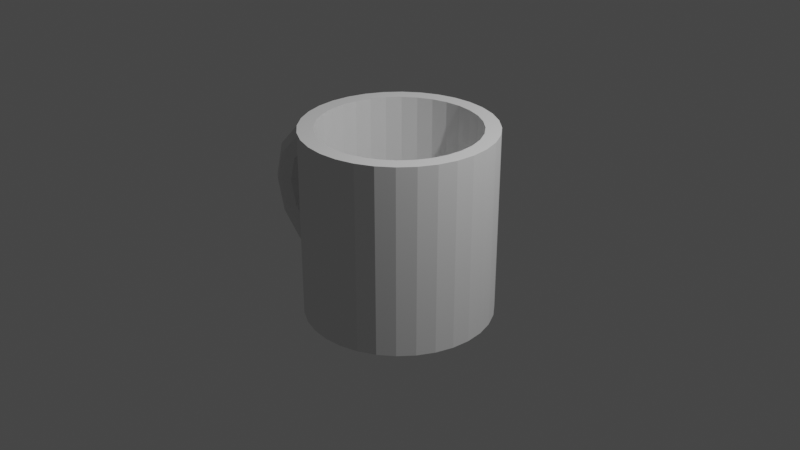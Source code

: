 # Source: mug.blend  (saved by Blender 2.93.21; exported with 4.5.12 LTS)
import bpy
from mathutils import Matrix  # noqa: F401  (used for matrix-valued properties, if any)

bpy.ops.wm.read_factory_settings(use_empty=True)
scene = bpy.context.scene
scene.name = 'Scene'

# ---- collections
col_collection = bpy.data.collections.new('Collection'); scene.collection.children.link(col_collection)

# ---- world
world_world = bpy.data.worlds.new('World'); scene.world = world_world
world_world.use_nodes = True; world_world.node_tree.nodes.clear()
_N = world_world.node_tree.nodes; _L = world_world.node_tree.links
n0 = _N.new('ShaderNodeOutputWorld'); n0.name = 'World Output'; n0.location = (300, 300)
n1 = _N.new('ShaderNodeBackground'); n1.name = 'Background'; n1.location = (10, 300)
n1.inputs[0].default_value = (0.05088, 0.05088, 0.05088, 1.0)
_L.new(n1.outputs[0], n0.inputs[0])
n0.is_active_output = True
world_world.color = (0.05088, 0.05088, 0.05088)
world_world.use_sun_shadow = False
world_world.sun_shadow_jitter_overblur = 0.0

# ---- cameras
cam_camera = bpy.data.cameras.new('Camera')
cam_camera.clip_end = 100.0
cam_camera.ortho_scale = 7.314

# ---- lights
light_light = bpy.data.lights.new('Light', 'POINT')
light_light.transmission_factor = 0.0
light_light.energy = 1000.0
light_light.shadow_soft_size = 0.1
light_light.shadow_maximum_resolution = 0.006
light_light.use_absolute_resolution = True

# ---- meshes
me_cylinder_001 = bpy.data.meshes.new('Cylinder.001')
me_cylinder_001.from_pydata([(0.0, 1.0, -1.0), (-2.045e-08, 0.8393, 1.0), (0.1951, 0.9808, -1.0), (0.1637, 0.8232, 1.0), (0.3827, 0.9239, -1.0), (0.3212, 0.7754, 1.0), (0.5556, 0.8315, -1.0), (0.4663, 0.6979, 1.0), (0.7071, 0.7071, -1.0), (0.5935, 0.5935, 1.0), (0.8315, 0.5556, -1.0), (0.6979, 0.4663, 1.0), (0.9239, 0.3827, -1.0), (0.7754, 0.3212, 1.0), (0.9808, 0.1951, -1.0), (0.8232, 0.1637, 1.0), (1.0, -4.371e-08, -1.0), (0.8393, -3.89e-08, 1.0), (0.9808, -0.1951, -1.0), (0.8232, -0.1637, 1.0), (0.9239, -0.3827, -1.0), (0.7754, -0.3212, 1.0), (0.8315, -0.5556, -1.0), (0.6979, -0.4663, 1.0), (0.7071, -0.7071, -1.0), (0.5935, -0.5935, 1.0), (0.5556, -0.8315, -1.0), (0.4663, -0.6979, 1.0), (0.3827, -0.9239, -1.0), (0.3212, -0.7754, 1.0), (0.1951, -0.9808, -1.0), (0.1637, -0.8232, 1.0), (-8.742e-08, -1.0, -1.0), (-7.78e-08, -0.8393, 1.0), (-0.1951, -0.9808, -1.0), (-0.1637, -0.8232, 1.0), (-0.3827, -0.9239, -1.0), (-0.3212, -0.7754, 1.0), (-0.5556, -0.8315, -1.0), (-0.4663, -0.6979, 1.0), (-0.7071, -0.7071, -1.0), (-0.5935, -0.5935, 1.0), (-0.8315, -0.5556, -1.0), (-0.6979, -0.4663, 1.0), (-0.9239, -0.3827, -1.0), (-0.7754, -0.3212, 1.0), (-0.9808, -0.1951, -1.0), (-0.8232, -0.1637, 1.0), (-1.0, 1.192e-08, -1.0), (-0.8393, 1.192e-08, 1.0), (-0.9808, 0.1951, -1.0), (-0.8232, 0.1637, 1.0), (-0.9239, 0.3827, -1.0), (-0.7754, 0.3212, 1.0), (-0.8315, 0.5556, -1.0), (-0.6979, 0.4663, 1.0), (-0.7071, 0.7071, -1.0), (-0.5935, 0.5935, 1.0), (-0.5556, 0.8315, -1.0), (-0.4663, 0.6979, 1.0), (-0.3827, 0.9239, -1.0), (-0.3212, 0.7754, 1.0), (-0.1951, 0.9808, -1.0), (-0.1637, 0.8232, 1.0), (-0.3646, 0.8581, -1.0), (-0.5177, 0.7015, -1.0), (-0.6485, 0.5169, -1.0), (-0.7519, 0.3115, -1.0), (0.4663, 0.6979, 1.0), (-0.8241, 0.09303, -1.0), (-0.3212, -0.7754, 1.0), (-0.8621, -0.13, -1.0), (-0.8646, -0.349, -1.0), (-0.1508, 0.8482, -1.0), (-0.293, 0.6626, -1.0), (-0.4212, 0.4504, -1.0), (-0.5303, 0.2197, -1.0), (0.3212, 0.7754, 1.0), (-0.6163, -0.02063, -1.0), (-0.4663, -0.6979, 1.0), (-0.6757, -0.2613, -1.0), (-0.7064, -0.4931, -1.0), (0.07481, 0.8031, -1.0), (-0.04656, 0.5938, -1.0), (-0.1644, 0.361, -1.0), (-0.2741, 0.1135, -1.0), (0.1637, 0.8232, 1.0), (-0.3715, -0.139, -1.0), (-0.5935, -0.5935, 1.0), (-0.4528, -0.387, -1.0), (-0.515, -0.6208, -1.0), (0.3007, 0.7259, -1.0), (0.2071, 0.5, -1.0), (0.1056, 0.2549, -1.0), (1.788e-07, 1.639e-07, -1.0), (-2.045e-08, 0.8393, 1.0), (-0.1056, -0.2549, -1.0), (-0.6979, -0.4663, 1.0), (-0.2071, -0.5, -1.0), (-0.8232, -0.1637, 1.0), (-0.3007, -0.7259, -1.0), (-0.8393, 1.192e-08, 1.0), (0.515, 0.6208, -1.0), (-0.8232, 0.1637, 1.0), (0.4528, 0.387, -1.0), (-0.7754, 0.3212, 1.0), (0.3715, 0.139, -1.0), (-0.6979, 0.4663, 1.0), (0.2741, -0.1135, -1.0), (-0.5935, 0.5935, 1.0), (-0.1637, 0.8232, 1.0), (0.1644, -0.361, -1.0), (-0.4663, 0.6979, 1.0), (0.1951, 0.9808, 1.0), (0.0, 1.0, 1.0), (0.3827, 0.9239, 1.0), (0.5556, 0.8315, 1.0), (0.7071, 0.7071, 1.0), (0.8315, 0.5556, 1.0), (0.9239, 0.3827, 1.0), (0.9808, 0.1951, 1.0), (1.0, -4.371e-08, 1.0), (0.9808, -0.1951, 1.0), (0.9239, -0.3827, 1.0), (0.8315, -0.5556, 1.0), (0.7071, -0.7071, 1.0), (0.5556, -0.8315, 1.0), (0.3827, -0.9239, 1.0), (0.1951, -0.9808, 1.0), (-8.742e-08, -1.0, 1.0), (-0.1951, -0.9808, 1.0), (-0.3827, -0.9239, 1.0), (-0.5556, -0.8315, 1.0), (-0.7071, -0.7071, 1.0), (-0.8315, -0.5556, 1.0), (-0.9239, -0.3827, 1.0), (-0.9808, -0.1951, 1.0), (-1.0, 1.192e-08, 1.0), (-0.9808, 0.1951, 1.0), (-0.9239, 0.3827, 1.0), (-0.8315, 0.5556, 1.0), (-0.7071, 0.7071, 1.0), (-0.5556, 0.8315, 1.0), (-0.3827, 0.9239, 1.0), (-0.1951, 0.9808, 1.0), (-0.4663, 0.6979, 1.0), (-0.8232, -0.1637, -0.6478), (-0.1637, 0.8232, 1.0), (-0.5935, 0.5935, 1.0), (-0.6979, -0.4663, -0.6478), (-0.6979, 0.4663, 1.0), (-0.349, 0.8646, -0.6478), (-0.7754, 0.3212, 1.0), (-2.045e-08, 0.8393, -0.6478), (-0.8232, 0.1637, 1.0), (-0.4931, 0.7064, -0.6478), (-0.8393, 1.192e-08, 1.0), (-0.6208, 0.515, -0.6478), (-0.8232, -0.1637, 1.0), (-0.7259, 0.3007, -0.6478), (-0.6979, -0.4663, 1.0), (-0.8031, 0.07481, -0.6478), (-2.045e-08, 0.8393, 1.0), (-0.8482, -0.1508, -0.6478), (-0.8581, -0.3646, -0.6478), (-0.5935, -0.5935, -0.6478), (-0.13, 0.8621, -0.6478), (0.1637, 0.8232, -0.6478), (-0.2613, 0.6757, -0.6478), (-0.5935, -0.5935, 1.0), (-0.387, 0.4528, -0.6478), (0.1637, 0.8232, 1.0), (-0.5, 0.2071, -0.6478), (-0.5938, -0.04656, -0.6478), (-0.6626, -0.293, -0.6478), (-0.7015, -0.5177, -0.6478), (-0.4663, -0.6979, -0.6478), (0.09303, 0.8241, -0.6478), (-0.4663, -0.6979, 1.0), (0.3212, 0.7754, -0.6478), (0.3212, 0.7754, 1.0), (-0.02063, 0.6163, -0.6478), (-0.139, 0.3715, -0.6478), (-0.2549, 0.1056, -0.6478), (-0.361, -0.1644, -0.6478), (-0.4504, -0.4212, -0.6478), (-0.5169, -0.6485, -0.6478), (-0.3212, -0.7754, 1.0), (-0.3212, -0.7754, -0.6478), (0.4663, 0.6979, 1.0), (0.3115, 0.7519, -0.6478), (0.4663, 0.6979, -0.6478), (0.2197, 0.5303, -0.6478), (0.1135, 0.2741, -0.6478), (1.341e-07, 1.639e-07, -0.6478), (-0.1135, -0.2741, -0.6478), (-0.1637, -0.8232, 1.0), (0.2549, -0.1056, -0.6478), (0.5935, 0.5935, 1.0), (-0.2197, -0.5303, -0.6478), (0.139, -0.3715, -0.6478), (-0.3115, -0.7519, -0.6478), (0.02063, -0.6163, -0.6478), (-0.09303, -0.8241, -0.6478), (-0.1637, -0.8232, -0.6478), (-7.78e-08, -0.8393, 1.0), (0.5169, 0.6485, -0.6478), (0.6979, 0.4663, 1.0), (0.5935, 0.5935, -0.6478), (0.4504, 0.4212, -0.6478), (0.7015, 0.5177, -0.6478), (0.6626, 0.293, -0.6478), (0.5938, 0.04656, -0.6478), (0.361, 0.1644, -0.6478), (0.1637, -0.8232, 1.0), (0.8232, 0.1637, 1.0), (0.8393, -3.89e-08, 1.0), (0.8232, -0.1637, 1.0), (0.7754, -0.3212, 1.0), (0.6979, -0.4663, 1.0), (0.5935, -0.5935, 1.0), (0.4663, -0.6979, 1.0), (0.7754, 0.3212, 1.0), (0.3212, -0.7754, 1.0), (-0.7754, -0.3212, 1.0), (-0.3212, 0.7754, 1.0), (0.04656, -0.5938, -1.0), (-0.07481, -0.8031, -1.0), (-0.1637, -0.8232, 1.0), (0.7064, 0.4931, -1.0), (0.5935, 0.5935, 1.0), (0.6757, 0.2613, -1.0), (0.6163, 0.02063, -1.0), (0.5303, -0.2197, -1.0), (0.4212, -0.4504, -1.0), (0.293, -0.6626, -1.0), (0.1508, -0.8482, -1.0), (-7.78e-08, -0.8393, 1.0), (0.8646, 0.349, -1.0), (0.6979, 0.4663, 1.0), (0.8621, 0.13, -1.0), (0.8241, -0.09303, -1.0), (0.7519, -0.3115, -1.0), (0.6485, -0.5169, -1.0), (0.5177, -0.7015, -1.0), (0.3646, -0.8581, -1.0), (0.1637, -0.8232, 1.0), (0.8232, 0.1637, 1.0), (0.8393, -3.89e-08, 1.0), (0.8232, -0.1637, 1.0), (0.7754, -0.3212, 1.0), (0.6979, -0.4663, 1.0), (0.5935, -0.5935, 1.0), (0.4663, -0.6979, 1.0), (0.7754, 0.3212, 1.0), (0.3212, -0.7754, 1.0), (-0.7754, -0.3212, 1.0), (-0.3212, 0.7754, 1.0), (-0.8393, 1.192e-08, -0.6478), (-0.8232, 0.1637, -0.6478), (-0.7754, 0.3212, -0.6478), (-0.6979, 0.4663, -0.6478), (-0.5935, 0.5935, -0.6478), (-0.1637, 0.8232, -0.6478), (-0.4663, 0.6979, -0.6478), (0.5, -0.2071, -0.6478), (0.387, -0.4528, -0.6478), (0.2613, -0.6757, -0.6478), (0.13, -0.8621, -0.6478), (-7.78e-08, -0.8393, -0.6478), (0.8581, 0.3646, -0.6478), (0.6979, 0.4663, -0.6478), (0.8482, 0.1508, -0.6478), (0.8031, -0.07481, -0.6478), (0.7259, -0.3007, -0.6478), (0.6208, -0.515, -0.6478), (0.4931, -0.7064, -0.6478), (0.349, -0.8646, -0.6478), (0.1637, -0.8232, -0.6478), (0.8232, 0.1637, -0.6478), (0.8393, -3.89e-08, -0.6478), (0.8232, -0.1637, -0.6478), (0.7754, -0.3212, -0.6478), (0.6979, -0.4663, -0.6478), (0.5935, -0.5935, -0.6478), (0.4663, -0.6979, -0.6478), (0.7754, 0.3212, -0.6478), (0.3212, -0.7754, -0.6478), (-0.7754, -0.3212, -0.6478), (-0.3212, 0.7754, -0.6478), (0.0, 1.0, -0.7865), (0.0, 1.0, 0.8049), (0.1951, 0.9808, 0.8049), (0.1951, 0.9808, -0.7865), (0.3827, 0.9239, 0.8049), (0.3827, 0.9239, -0.7865), (0.5556, 0.8315, 0.8049), (0.5556, 0.8315, -0.7865), (0.7071, 0.7071, 0.8049), (0.7071, 0.7071, -0.7865), (0.8315, 0.5556, 0.8049), (0.8315, 0.5556, -0.7865), (0.9239, 0.3827, 0.8049), (0.9239, 0.3827, -0.7865), (0.9808, 0.1951, 0.8049), (0.9808, 0.1951, -0.7865), (1.0, -4.371e-08, 0.8049), (1.0, -4.371e-08, -0.7865), (0.9808, -0.1951, 0.8049), (0.9808, -0.1951, -0.7865), (0.9239, -0.3827, 0.8049), (0.9239, -0.3827, -0.7865), (0.8315, -0.5556, 0.8049), (0.8315, -0.5556, -0.7865), (0.7071, -0.7071, 0.8049), (0.7071, -0.7071, -0.7865), (0.5556, -0.8315, 0.8049), (0.5556, -0.8315, -0.7865), (0.3827, -0.9239, 0.8049), (0.3827, -0.9239, -0.7865), (0.1951, -0.9808, 0.8049), (0.1951, -0.9808, -0.7865), (-8.742e-08, -1.0, 0.8049), (-8.742e-08, -1.0, -0.7865), (-0.1951, -0.9808, 0.8049), (-0.1951, -0.9808, -0.7865), (-0.3827, -0.9239, 0.8049), (-0.3827, -0.9239, -0.7865), (-0.5556, -0.8315, 0.8049), (-0.5556, -0.8315, -0.7865), (-0.7071, -0.7071, 0.8049), (-0.7071, -0.7071, -0.7865), (-0.8315, -0.5556, 0.8049), (-0.8315, -0.5556, -0.7865), (-0.9239, -0.3827, 0.8049), (-0.9239, -0.3827, -0.7865), (-0.9808, -0.1951, 0.8049), (-0.9808, -0.1951, -0.7865), (-1.0, 1.192e-08, 0.8049), (-1.0, 1.192e-08, -0.7865), (-0.9808, 0.1951, 0.8049), (-0.9808, 0.1951, -0.7865), (-0.9239, 0.3827, 0.8049), (-0.9239, 0.3827, -0.7865), (-0.8315, 0.5556, 0.8049), (-0.8315, 0.5556, -0.7865), (-0.7071, 0.7071, 0.8049), (-0.7071, 0.7071, -0.7865), (-0.5556, 0.8315, 0.8049), (-0.5556, 0.8315, -0.7865), (-0.3827, 0.9239, 0.8049), (-0.3827, 0.9239, -0.7865), (-0.1951, 0.9808, 0.8049), (-0.1951, 0.9808, -0.7865), (0.0, 1.0, 0.5833), (0.1951, 0.9808, 0.5833), (0.3827, 0.9239, 0.5833), (0.5556, 0.8315, 0.5833), (0.7071, 0.7071, 0.5833), (0.8315, 0.5556, 0.5833), (0.9239, 0.3827, 0.5833), (0.9808, 0.1951, 0.5833), (1.0, -4.371e-08, 0.5833), (0.9808, -0.1951, 0.5833), (0.9239, -0.3827, 0.5833), (0.8315, -0.5556, 0.5833), (0.7071, -0.7071, 0.5833), (0.5556, -0.8315, 0.5833), (0.3827, -0.9239, 0.5833), (0.1951, -0.9808, 0.5833), (-8.742e-08, -1.0, 0.5833), (-0.1951, -0.9808, 0.5833), (-0.3827, -0.9239, 0.5833), (-0.5556, -0.8315, 0.5833), (-0.7071, -0.7071, 0.5833), (-0.8315, -0.5556, 0.5833), (-0.9239, -0.3827, 0.5833), (-0.9808, -0.1951, 0.5833), (-1.0, 1.192e-08, 0.5833), (-0.9808, 0.1951, 0.5833), (-0.9239, 0.3827, 0.5833), (-0.8315, 0.5556, 0.5833), (-0.7071, 0.7071, 0.5833), (-0.5556, 0.8315, 0.5833), (-0.3827, 0.9239, 0.5833), (-0.1951, 0.9808, 0.5833), (0.1951, 0.9808, -0.5974), (0.3827, 0.9239, -0.5974), (0.5556, 0.8315, -0.5974), (0.7071, 0.7071, -0.5974), (0.8315, 0.5556, -0.5974), (0.9239, 0.3827, -0.5974), (0.9808, 0.1951, -0.5974), (1.0, -4.371e-08, -0.5974), (0.9808, -0.1951, -0.5974), (0.9239, -0.3827, -0.5974), (0.8315, -0.5556, -0.5974), (0.7071, -0.7071, -0.5974), (0.5556, -0.8315, -0.5974), (0.3827, -0.9239, -0.5974), (0.1951, -0.9808, -0.5974), (-8.742e-08, -1.0, -0.5974), (-0.1951, -0.9808, -0.5974), (-0.3827, -0.9239, -0.5974), (-0.5556, -0.8315, -0.5974), (-0.7071, -0.7071, -0.5974), (-0.8315, -0.5556, -0.5974), (-0.9239, -0.3827, -0.5974), (-0.9808, -0.1951, -0.5974), (-1.0, 1.192e-08, -0.5974), (-0.9808, 0.1951, -0.5974), (-0.9239, 0.3827, -0.5974), (-0.8315, 0.5556, -0.5974), (-0.7071, 0.7071, -0.5974), (-0.5556, 0.8315, -0.5974), (-0.3827, 0.9239, -0.5974), (-0.1951, 0.9808, -0.5974), (0.0, 1.0, -0.5974)], [], [(291, 114, 113, 292), (292, 113, 115, 294), (294, 115, 116, 296), (296, 116, 117, 298), (298, 117, 118, 300), (300, 118, 119, 302), (302, 119, 120, 304), (304, 120, 121, 306), (306, 121, 122, 308), (308, 122, 123, 310), (310, 123, 124, 312), (312, 124, 125, 314), (314, 125, 126, 316), (316, 126, 127, 318), (318, 127, 128, 320), (320, 128, 129, 322), (322, 129, 130, 324), (324, 130, 131, 326), (326, 131, 132, 328), (328, 132, 133, 330), (330, 133, 134, 332), (332, 134, 135, 334), (334, 135, 136, 336), (336, 136, 137, 338), (338, 137, 138, 340), (340, 138, 139, 342), (342, 139, 140, 344), (344, 140, 141, 346), (346, 141, 142, 348), (348, 142, 143, 350), (69, 50, 52, 67), (350, 143, 144, 352), (352, 144, 114, 291), (78, 69, 67, 76), (87, 78, 76, 85), (96, 87, 85, 94), (111, 96, 94, 108), (234, 111, 108, 233), (243, 234, 233, 242), (22, 243, 242, 20), (71, 48, 50, 69), (80, 71, 69, 78), (89, 80, 78, 87), (98, 89, 87, 96), (226, 98, 96, 111), (235, 226, 111, 234), (244, 235, 234, 243), (24, 244, 243, 22), (72, 46, 48, 71), (81, 72, 71, 80), (90, 81, 80, 89), (100, 90, 89, 98), (227, 100, 98, 226), (236, 227, 226, 235), (245, 236, 235, 244), (26, 245, 244, 24), (42, 44, 46, 72), (40, 42, 72, 81), (38, 40, 81, 90), (36, 38, 90, 100), (34, 36, 100, 227), (32, 34, 227, 236), (30, 32, 236, 245), (28, 30, 245, 26), (13, 11, 207, 222), (39, 37, 187, 178), (1, 63, 147, 162), (11, 9, 198, 207), (37, 35, 196, 187), (63, 61, 225, 147), (9, 7, 189, 198), (35, 33, 205, 196), (61, 59, 145, 225), (7, 5, 180, 189), (33, 31, 214, 205), (59, 57, 148, 145), (5, 3, 171, 180), (31, 29, 223, 214), (57, 55, 150, 148), (3, 1, 162, 171), (29, 27, 221, 223), (55, 53, 152, 150), (27, 25, 220, 221), (53, 51, 154, 152), (25, 23, 219, 220), (51, 49, 156, 154), (23, 21, 218, 219), (49, 47, 158, 156), (21, 19, 217, 218), (47, 45, 224, 158), (19, 17, 216, 217), (45, 43, 160, 224), (17, 15, 215, 216), (43, 41, 169, 160), (15, 13, 222, 215), (41, 39, 178, 169), (1, 3, 113, 114), (3, 5, 115, 113), (5, 7, 116, 115), (7, 9, 117, 116), (9, 11, 118, 117), (11, 13, 119, 118), (13, 15, 120, 119), (15, 17, 121, 120), (17, 19, 122, 121), (19, 21, 123, 122), (21, 23, 124, 123), (23, 25, 125, 124), (25, 27, 126, 125), (27, 29, 127, 126), (29, 31, 128, 127), (31, 33, 129, 128), (33, 35, 130, 129), (35, 37, 131, 130), (37, 39, 132, 131), (39, 41, 133, 132), (41, 43, 134, 133), (43, 45, 135, 134), (45, 47, 136, 135), (47, 49, 137, 136), (49, 51, 138, 137), (51, 53, 139, 138), (53, 55, 140, 139), (55, 57, 141, 140), (57, 59, 142, 141), (59, 61, 143, 142), (61, 63, 144, 143), (63, 1, 114, 144), (264, 262, 155, 151), (289, 264, 151, 263), (262, 261, 157, 155), (261, 260, 159, 157), (260, 259, 161, 159), (259, 258, 163, 161), (258, 146, 164, 163), (146, 288, 149, 164), (263, 151, 166, 153), (151, 155, 168, 166), (155, 157, 170, 168), (157, 159, 172, 170), (159, 161, 173, 172), (161, 163, 174, 173), (163, 164, 175, 174), (164, 149, 165, 175), (153, 166, 177, 167), (166, 168, 181, 177), (168, 170, 182, 181), (170, 172, 183, 182), (172, 173, 184, 183), (173, 174, 185, 184), (174, 175, 186, 185), (175, 165, 176, 186), (167, 177, 190, 179), (177, 181, 192, 190), (181, 182, 193, 192), (182, 183, 194, 193), (183, 184, 195, 194), (184, 185, 199, 195), (185, 186, 201, 199), (186, 176, 188, 201), (147, 225, 257, 110), (198, 189, 68, 230), (196, 205, 237, 228), (225, 145, 112, 257), (189, 180, 77, 68), (205, 214, 246, 237), (145, 148, 109, 112), (180, 171, 86, 77), (214, 223, 255, 246), (148, 150, 107, 109), (171, 162, 95, 86), (223, 221, 253, 255), (150, 152, 105, 107), (221, 220, 252, 253), (152, 154, 103, 105), (220, 219, 251, 252), (154, 156, 101, 103), (219, 218, 250, 251), (156, 158, 99, 101), (218, 217, 249, 250), (158, 224, 256, 99), (217, 216, 248, 249), (224, 160, 97, 256), (216, 215, 247, 248), (160, 169, 88, 97), (215, 222, 254, 247), (169, 178, 79, 88), (222, 207, 239, 254), (178, 187, 70, 79), (162, 147, 110, 95), (207, 198, 230, 239), (187, 196, 228, 70), (247, 254, 286, 279), (88, 79, 176, 165), (254, 239, 271, 286), (79, 70, 188, 176), (95, 110, 263, 153), (239, 230, 208, 271), (70, 228, 204, 188), (110, 257, 289, 263), (230, 68, 191, 208), (228, 237, 269, 204), (257, 112, 264, 289), (68, 77, 179, 191), (237, 246, 278, 269), (112, 109, 262, 264), (77, 86, 167, 179), (246, 255, 287, 278), (109, 107, 261, 262), (86, 95, 153, 167), (255, 253, 285, 287), (107, 105, 260, 261), (253, 252, 284, 285), (105, 103, 259, 260), (252, 251, 283, 284), (103, 101, 258, 259), (251, 250, 282, 283), (101, 99, 146, 258), (250, 249, 281, 282), (99, 256, 288, 146), (249, 248, 280, 281), (256, 97, 149, 288), (248, 247, 279, 280), (97, 88, 165, 149), (179, 190, 206, 191), (190, 192, 209, 206), (192, 193, 213, 209), (193, 194, 197, 213), (194, 195, 200, 197), (195, 199, 202, 200), (199, 201, 203, 202), (201, 188, 204, 203), (191, 206, 210, 208), (206, 209, 211, 210), (209, 213, 212, 211), (213, 197, 265, 212), (197, 200, 266, 265), (200, 202, 267, 266), (202, 203, 268, 267), (203, 204, 269, 268), (208, 210, 270, 271), (210, 211, 272, 270), (211, 212, 273, 272), (212, 265, 274, 273), (265, 266, 275, 274), (266, 267, 276, 275), (267, 268, 277, 276), (268, 269, 278, 277), (271, 270, 279, 286), (270, 272, 280, 279), (272, 273, 281, 280), (273, 274, 282, 281), (274, 275, 283, 282), (275, 276, 284, 283), (276, 277, 285, 284), (277, 278, 287, 285), (20, 242, 241, 18), (242, 233, 232, 241), (233, 108, 106, 232), (108, 94, 93, 106), (94, 85, 84, 93), (85, 76, 75, 84), (76, 67, 66, 75), (67, 52, 54, 66), (18, 241, 240, 16), (241, 232, 231, 240), (232, 106, 104, 231), (106, 93, 92, 104), (93, 84, 83, 92), (84, 75, 74, 83), (75, 66, 65, 74), (66, 54, 56, 65), (16, 240, 238, 14), (240, 231, 229, 238), (231, 104, 102, 229), (104, 92, 91, 102), (92, 83, 82, 91), (83, 74, 73, 82), (74, 65, 64, 73), (65, 56, 58, 64), (14, 238, 10, 12), (238, 229, 8, 10), (229, 102, 6, 8), (102, 91, 4, 6), (91, 82, 2, 4), (82, 73, 0, 2), (73, 64, 62, 0), (64, 58, 60, 62), (62, 353, 290, 0), (385, 352, 291, 354), (60, 351, 353, 62), (384, 350, 352, 385), (58, 349, 351, 60), (383, 348, 350, 384), (56, 347, 349, 58), (382, 346, 348, 383), (54, 345, 347, 56), (381, 344, 346, 382), (52, 343, 345, 54), (380, 342, 344, 381), (50, 341, 343, 52), (379, 340, 342, 380), (48, 339, 341, 50), (378, 338, 340, 379), (46, 337, 339, 48), (377, 336, 338, 378), (44, 335, 337, 46), (376, 334, 336, 377), (42, 333, 335, 44), (375, 332, 334, 376), (40, 331, 333, 42), (374, 330, 332, 375), (38, 329, 331, 40), (373, 328, 330, 374), (36, 327, 329, 38), (372, 326, 328, 373), (34, 325, 327, 36), (371, 324, 326, 372), (32, 323, 325, 34), (370, 322, 324, 371), (30, 321, 323, 32), (369, 320, 322, 370), (28, 319, 321, 30), (368, 318, 320, 369), (26, 317, 319, 28), (367, 316, 318, 368), (24, 315, 317, 26), (366, 314, 316, 367), (22, 313, 315, 24), (365, 312, 314, 366), (20, 311, 313, 22), (364, 310, 312, 365), (18, 309, 311, 20), (363, 308, 310, 364), (16, 307, 309, 18), (362, 306, 308, 363), (14, 305, 307, 16), (361, 304, 306, 362), (12, 303, 305, 14), (360, 302, 304, 361), (10, 301, 303, 12), (359, 300, 302, 360), (8, 299, 301, 10), (358, 298, 300, 359), (6, 297, 299, 8), (357, 296, 298, 358), (4, 295, 297, 6), (356, 294, 296, 357), (2, 293, 295, 4), (355, 292, 294, 356), (0, 290, 293, 2), (354, 291, 292, 355), (417, 354, 355, 386), (386, 355, 356, 387), (387, 356, 357, 388), (388, 357, 358, 389), (389, 358, 359, 390), (390, 359, 360, 391), (391, 360, 361, 392), (392, 361, 362, 393), (393, 362, 363, 394), (394, 363, 364, 395), (395, 364, 365, 396), (396, 365, 366, 397), (397, 366, 367, 398), (398, 367, 368, 399), (399, 368, 369, 400), (400, 369, 370, 401), (401, 370, 371, 402), (402, 371, 372, 403), (403, 372, 373, 404), (404, 373, 374, 405), (405, 374, 375, 406), (406, 375, 376, 407), (407, 376, 377, 408), (408, 377, 378, 409), (409, 378, 379, 410), (410, 379, 380, 411), (411, 380, 381, 412), (412, 381, 382, 413), (413, 382, 383, 414), (414, 383, 384, 415), (415, 384, 385, 416), (416, 385, 354, 417), (353, 416, 417, 290), (351, 415, 416, 353), (349, 414, 415, 351), (347, 413, 414, 349), (345, 412, 413, 347), (343, 411, 412, 345), (341, 410, 411, 343), (339, 409, 410, 341), (337, 408, 409, 339), (335, 407, 408, 337), (333, 406, 407, 335), (331, 405, 406, 333), (329, 404, 405, 331), (327, 403, 404, 329), (325, 402, 403, 327), (323, 401, 402, 325), (321, 400, 401, 323), (319, 399, 400, 321), (317, 398, 399, 319), (315, 397, 398, 317), (313, 396, 397, 315), (311, 395, 396, 313), (309, 394, 395, 311), (307, 393, 394, 309), (305, 392, 393, 307), (303, 391, 392, 305), (301, 390, 391, 303), (299, 389, 390, 301), (297, 388, 389, 299), (295, 387, 388, 297), (293, 386, 387, 295), (290, 417, 386, 293)])
_uv = me_cylinder_001.uv_layers.new(name='UVMap')
_uv.uv.foreach_set('vector', [1.0, 0.9512, 1.0, 1.0, 0.9688, 1.0, 0.9688, 0.9512, 0.9688, 0.9512, 0.9688, 1.0, 0.9375, 1.0, 0.9375, 0.9512, 0.9375, 0.9512, 0.9375, 1.0, 0.9062, 1.0, 0.9062, 0.9512, 0.9062, 0.9512, 0.9062, 1.0, 0.875, 1.0, 0.875, 0.9512, 0.875, 0.9512, 0.875, 1.0, 0.8438, 1.0, 0.8438, 0.9512, 0.8438, 0.9512, 0.8438, 1.0, 0.8125, 1.0, 0.8125, 0.9512, 0.8125, 0.9512, 0.8125, 1.0, 0.7812, 1.0, 0.7812, 0.9512, 0.7812, 0.9512, 0.7812, 1.0, 0.75, 1.0, 0.75, 0.9512, 0.75, 0.9512, 0.75, 1.0, 0.7188, 1.0, 0.7188, 0.9512, 0.7188, 0.9512, 0.7188, 1.0, 0.6875, 1.0, 0.6875, 0.9512, 0.6875, 0.9512, 0.6875, 1.0, 0.6562, 1.0, 0.6562, 0.9512, 0.6562, 0.9512, 0.6562, 1.0, 0.625, 1.0, 0.625, 0.9512, 0.625, 0.9512, 0.625, 1.0, 0.5938, 1.0, 0.5938, 0.9512, 0.5938, 0.9512, 0.5938, 1.0, 0.5625, 1.0, 0.5625, 0.9512, 0.5625, 0.9512, 0.5625, 1.0, 0.5312, 1.0, 0.5312, 0.9512, 0.5312, 0.9512, 0.5312, 1.0, 0.5, 1.0, 0.5, 0.9512, 0.5, 0.9512, 0.5, 1.0, 0.4688, 1.0, 0.4688, 0.9512, 0.4688, 0.9512, 0.4688, 1.0, 0.4375, 1.0, 0.4375, 0.9512, 0.4375, 0.9512, 0.4375, 1.0, 0.4062, 1.0, 0.4063, 0.9512, 0.4063, 0.9512, 0.4062, 1.0, 0.375, 1.0, 0.375, 0.9512, 0.375, 0.9512, 0.375, 1.0, 0.3438, 1.0, 0.3438, 0.9512, 0.3438, 0.9512, 0.3438, 1.0, 0.3125, 1.0, 0.3125, 0.9512, 0.3125, 0.9512, 0.3125, 1.0, 0.2812, 1.0, 0.2812, 0.9512, 0.2812, 0.9512, 0.2812, 1.0, 0.25, 1.0, 0.25, 0.9512, 0.25, 0.9512, 0.25, 1.0, 0.2188, 1.0, 0.2188, 0.9512, 0.2188, 0.9512, 0.2188, 1.0, 0.1875, 1.0, 0.1875, 0.9512, 0.1875, 0.9512, 0.1875, 1.0, 0.1562, 1.0, 0.1562, 0.9512, 0.1562, 0.9512, 0.1562, 1.0, 0.125, 1.0, 0.125, 0.9512, 0.125, 0.9512, 0.125, 1.0, 0.09375, 1.0, 0.09375, 0.9512, 0.09375, 0.9512, 0.09375, 1.0, 0.0625, 1.0, 0.0625, 0.9512, 0.2585, 0.5, 0.2188, 0.5, 0.1875, 0.5, 0.231, 0.5, 0.0625, 0.9512, 0.0625, 1.0, 0.03125, 1.0, 0.03125, 0.9512, 0.03125, 0.9512, 0.03125, 1.0, 0.0, 1.0, 0.0, 0.9512, 0.2865, 0.5, 0.2585, 0.5, 0.231, 0.5, 0.2589, 0.5, 0.5, 0.5, 0.4531, 0.5, 0.4732, 0.5, 0.5262, 0.5, 0.5343, 0.5, 0.5, 0.5, 0.5262, 0.5, 0.5625, 0.5, 0.5625, 0.5, 0.5343, 0.5, 0.5625, 0.5, 0.5907, 0.5, 0.5885, 0.5, 0.5625, 0.5, 0.5907, 0.5, 0.6161, 0.5, 0.6165, 0.5, 0.5885, 0.5, 0.6161, 0.5, 0.644, 0.5, 0.6562, 0.5, 0.6165, 0.5, 0.644, 0.5, 0.6875, 0.5, 0.2854, 0.5, 0.25, 0.5, 0.2188, 0.5, 0.2585, 0.5, 0.3125, 0.5, 0.2854, 0.5, 0.2585, 0.5, 0.2865, 0.5, 0.4774, 0.5, 0.4375, 0.5, 0.4531, 0.5, 0.5, 0.5, 0.5089, 0.5, 0.4774, 0.5, 0.5, 0.5, 0.5343, 0.5, 0.5365, 0.5, 0.5089, 0.5, 0.5343, 0.5, 0.5625, 0.5, 0.5625, 0.5, 0.5365, 0.5, 0.5625, 0.5, 0.5885, 0.5, 0.5896, 0.5, 0.5625, 0.5, 0.5885, 0.5, 0.6165, 0.5, 0.625, 0.5, 0.5896, 0.5, 0.6165, 0.5, 0.6562, 0.5, 0.3125, 0.5, 0.2812, 0.5, 0.25, 0.5, 0.2854, 0.5, 0.3396, 0.5, 0.3125, 0.5, 0.2854, 0.5, 0.3125, 0.5, 0.4517, 0.5, 0.4186, 0.5, 0.4375, 0.5, 0.4774, 0.5, 0.481, 0.5, 0.4517, 0.5, 0.4774, 0.5, 0.5089, 0.5, 0.5085, 0.5, 0.481, 0.5, 0.5089, 0.5, 0.5365, 0.5, 0.5354, 0.5, 0.5085, 0.5, 0.5365, 0.5, 0.5625, 0.5, 0.5625, 0.5, 0.5354, 0.5, 0.5625, 0.5, 0.5896, 0.5, 0.5938, 0.5, 0.5625, 0.5, 0.5896, 0.5, 0.625, 0.5, 0.3438, 0.5, 0.3125, 0.5, 0.2812, 0.5, 0.3125, 0.5, 0.375, 0.5, 0.3438, 0.5, 0.3125, 0.5, 0.3396, 0.5, 0.4062, 0.5, 0.375, 0.5, 0.4186, 0.5, 0.4517, 0.5, 0.4375, 0.5, 0.4062, 0.5, 0.4517, 0.5, 0.481, 0.5, 0.4688, 0.5, 0.4375, 0.5, 0.481, 0.5, 0.5085, 0.5, 0.5, 0.5, 0.4688, 0.5, 0.5085, 0.5, 0.5354, 0.5, 0.5312, 0.5, 0.5, 0.5, 0.5354, 0.5, 0.5625, 0.5, 0.5625, 0.5, 0.5312, 0.5, 0.5625, 0.5, 0.5938, 0.5, 0.6609, 1.0, 0.6788, 1.0, 0.6788, 1.0, 0.6609, 1.0, 0.46, 1.0, 0.475, 1.0, 0.475, 1.0, 0.46, 1.0, 0.1394, 1.0, 0.1601, 1.0, 0.1601, 1.0, 0.1394, 1.0, 0.6788, 1.0, 0.7356, 1.0, 0.7356, 1.0, 0.6788, 1.0, 0.475, 1.0, 0.4962, 1.0, 0.4962, 1.0, 0.475, 1.0, 0.1601, 1.0, 0.2141, 1.0, 0.2141, 1.0, 0.1601, 1.0, 0.7356, 1.0, 0.7616, 1.0, 0.7616, 1.0, 0.7356, 1.0, 0.4962, 1.0, 0.5198, 1.0, 0.5198, 1.0, 0.4962, 1.0, 0.2141, 1.0, 0.2465, 1.0, 0.2465, 1.0, 0.2141, 1.0, 0.7616, 1.0, 0.7686, 1.0, 0.7686, 1.0, 0.7616, 1.0, 0.5198, 1.0, 0.544, 1.0, 0.544, 1.0, 0.5198, 1.0, 0.2465, 1.0, 0.2035, 1.0, 0.2035, 1.0, 0.2465, 1.0, 0.7686, 1.0, 0.7562, 1.0, 0.7562, 1.0, 0.7686, 1.0, 0.544, 1.0, 0.5657, 1.0, 0.5657, 1.0, 0.544, 1.0, 0.2035, 1.0, 0.205, 1.0, 0.205, 1.0, 0.2035, 1.0, 0.7562, 1.0, 0.7049, 1.0, 0.7049, 1.0, 0.7562, 1.0, 0.5657, 1.0, 0.5921, 1.0, 0.5921, 1.0, 0.5657, 1.0, 0.205, 1.0, 0.2201, 1.0, 0.2201, 1.0, 0.205, 1.0, 0.5921, 1.0, 0.6111, 1.0, 0.6111, 1.0, 0.5921, 1.0, 0.2201, 1.0, 0.2414, 1.0, 0.2414, 1.0, 0.2201, 1.0, 0.6111, 1.0, 0.6331, 1.0, 0.6331, 1.0, 0.6111, 1.0, 0.2414, 1.0, 0.2652, 1.0, 0.2652, 1.0, 0.2414, 1.0, 0.6331, 1.0, 0.6549, 1.0, 0.6549, 1.0, 0.6331, 1.0, 0.2652, 1.0, 0.2891, 1.0, 0.2891, 1.0, 0.2652, 1.0, 0.6549, 1.0, 0.6753, 1.0, 0.6753, 1.0, 0.6549, 1.0, 0.2891, 1.0, 0.3093, 1.0, 0.3093, 1.0, 0.2891, 1.0, 0.6753, 1.0, 0.6916, 1.0, 0.6916, 1.0, 0.6753, 1.0, 0.3093, 1.0, 0.3353, 1.0, 0.3353, 1.0, 0.3093, 1.0, 0.6916, 1.0, 0.6963, 1.0, 0.6963, 1.0, 0.6916, 1.0, 0.3353, 1.0, 0.3556, 1.0, 0.3556, 1.0, 0.3353, 1.0, 0.6963, 1.0, 0.6609, 1.0, 0.6609, 1.0, 0.6963, 1.0, 0.3556, 1.0, 0.46, 1.0, 0.46, 1.0, 0.3556, 1.0, 0.7049, 1.0, 0.7562, 1.0, 0.9688, 1.0, 1.0, 1.0, 0.7562, 1.0, 0.7686, 1.0, 0.9375, 1.0, 0.9688, 1.0, 0.7686, 1.0, 0.7616, 1.0, 0.9062, 1.0, 0.9375, 1.0, 0.7616, 1.0, 0.7356, 1.0, 0.875, 1.0, 0.9062, 1.0, 0.7356, 1.0, 0.6788, 1.0, 0.8438, 1.0, 0.875, 1.0, 0.6788, 1.0, 0.6609, 1.0, 0.8125, 1.0, 0.8438, 1.0, 0.6609, 1.0, 0.6963, 1.0, 0.7812, 1.0, 0.8125, 1.0, 0.6963, 1.0, 0.6916, 1.0, 0.75, 1.0, 0.7812, 1.0, 0.6916, 1.0, 0.6753, 1.0, 0.7188, 1.0, 0.75, 1.0, 0.6753, 1.0, 0.6549, 1.0, 0.6875, 1.0, 0.7188, 1.0, 0.6549, 1.0, 0.6331, 1.0, 0.6562, 1.0, 0.6875, 1.0, 0.6331, 1.0, 0.6111, 1.0, 0.625, 1.0, 0.6562, 1.0, 0.6111, 1.0, 0.5921, 1.0, 0.5938, 1.0, 0.625, 1.0, 0.5921, 1.0, 0.5657, 1.0, 0.5625, 1.0, 0.5938, 1.0, 0.5657, 1.0, 0.544, 1.0, 0.5312, 1.0, 0.5625, 1.0, 0.544, 1.0, 0.5198, 1.0, 0.5, 1.0, 0.5312, 1.0, 0.5198, 1.0, 0.4962, 1.0, 0.4688, 1.0, 0.5, 1.0, 0.4962, 1.0, 0.475, 1.0, 0.4375, 1.0, 0.4688, 1.0, 0.475, 1.0, 0.46, 1.0, 0.4062, 1.0, 0.4375, 1.0, 0.46, 1.0, 0.3556, 1.0, 0.375, 1.0, 0.4062, 1.0, 0.3556, 1.0, 0.3353, 1.0, 0.3438, 1.0, 0.375, 1.0, 0.3353, 1.0, 0.3093, 1.0, 0.3125, 1.0, 0.3438, 1.0, 0.3093, 1.0, 0.2891, 1.0, 0.2812, 1.0, 0.3125, 1.0, 0.2891, 1.0, 0.2652, 1.0, 0.25, 1.0, 0.2812, 1.0, 0.2652, 1.0, 0.2414, 1.0, 0.2188, 1.0, 0.25, 1.0, 0.2414, 1.0, 0.2201, 1.0, 0.1875, 1.0, 0.2188, 1.0, 0.2201, 1.0, 0.205, 1.0, 0.1562, 1.0, 0.1875, 1.0, 0.205, 1.0, 0.2035, 1.0, 0.125, 1.0, 0.1562, 1.0, 0.2035, 1.0, 0.2465, 1.0, 0.09375, 1.0, 0.125, 1.0, 0.2465, 1.0, 0.2141, 1.0, 0.0625, 1.0, 0.09375, 1.0, 0.2141, 1.0, 0.1601, 1.0, 0.03125, 1.0, 0.0625, 1.0, 0.1601, 1.0, 0.1394, 1.0, 0.0, 1.0, 0.03125, 1.0, 0.2465, 1.0, 0.2035, 1.0, 0.1686, 1.0, 0.125, 1.0, 0.2141, 1.0, 0.2465, 1.0, 0.125, 1.0, 0.1601, 1.0, 0.2035, 1.0, 0.205, 1.0, 0.2017, 1.0, 0.1686, 1.0, 0.205, 1.0, 0.2201, 1.0, 0.231, 1.0, 0.2017, 1.0, 0.2201, 1.0, 0.2414, 1.0, 0.2585, 1.0, 0.231, 1.0, 0.2414, 1.0, 0.2652, 1.0, 0.2854, 1.0, 0.2585, 1.0, 0.2652, 1.0, 0.2891, 1.0, 0.3125, 1.0, 0.2854, 1.0, 0.2891, 1.0, 0.3093, 1.0, 0.3353, 1.0, 0.3125, 1.0, 0.1601, 1.0, 0.125, 1.0, 0.1275, 1.0, 0.1394, 1.0, 0.125, 1.0, 0.1686, 1.0, 0.1875, 1.0, 0.1275, 1.0, 0.1686, 1.0, 0.2017, 1.0, 0.2274, 1.0, 0.1875, 1.0, 0.2017, 1.0, 0.231, 1.0, 0.2589, 1.0, 0.2274, 1.0, 0.231, 1.0, 0.2585, 1.0, 0.2865, 1.0, 0.2589, 1.0, 0.2585, 1.0, 0.2854, 1.0, 0.3125, 1.0, 0.2865, 1.0, 0.2854, 1.0, 0.3125, 1.0, 0.3396, 1.0, 0.3125, 1.0, 0.3125, 1.0, 0.3353, 1.0, 0.3556, 1.0, 0.3396, 1.0, 0.7049, 1.0, 0.6801, 1.0, 0.7244, 1.0, 0.7562, 1.0, 0.6801, 1.0, 0.5625, 1.0, 0.6198, 1.0, 0.7244, 1.0, 0.5625, 1.0, 0.5052, 1.0, 0.5625, 1.0, 0.6198, 1.0, 0.5052, 1.0, 0.4732, 1.0, 0.5262, 1.0, 0.5625, 1.0, 0.4732, 1.0, 0.4531, 1.0, 0.5, 1.0, 0.5262, 1.0, 0.4531, 1.0, 0.4375, 1.0, 0.4774, 1.0, 0.5, 1.0, 0.4375, 1.0, 0.4186, 1.0, 0.4517, 1.0, 0.4774, 1.0, 0.4186, 1.0, 0.3556, 1.0, 0.46, 1.0, 0.4517, 1.0, 0.7562, 1.0, 0.7244, 1.0, 0.7418, 1.0, 0.7686, 1.0, 0.7244, 1.0, 0.6198, 1.0, 0.6518, 1.0, 0.7418, 1.0, 0.6198, 1.0, 0.5625, 1.0, 0.5988, 1.0, 0.6518, 1.0, 0.5625, 1.0, 0.5262, 1.0, 0.5625, 1.0, 0.5988, 1.0, 0.5262, 1.0, 0.5, 1.0, 0.5343, 1.0, 0.5625, 1.0, 0.5, 1.0, 0.4774, 1.0, 0.5089, 1.0, 0.5343, 1.0, 0.4774, 1.0, 0.4517, 1.0, 0.481, 1.0, 0.5089, 1.0, 0.4517, 1.0, 0.46, 1.0, 0.475, 1.0, 0.481, 1.0, 0.1601, 1.0, 0.2141, 1.0, 0.2141, 1.0, 0.1601, 1.0, 0.7356, 1.0, 0.7616, 1.0, 0.7616, 1.0, 0.7356, 1.0, 0.4962, 1.0, 0.5198, 1.0, 0.5198, 1.0, 0.4962, 1.0, 0.2141, 1.0, 0.2465, 1.0, 0.2465, 1.0, 0.2141, 1.0, 0.7616, 1.0, 0.7686, 1.0, 0.7686, 1.0, 0.7616, 1.0, 0.5198, 1.0, 0.544, 1.0, 0.544, 1.0, 0.5198, 1.0, 0.2465, 1.0, 0.2035, 1.0, 0.2035, 1.0, 0.2465, 1.0, 0.7686, 1.0, 0.7562, 1.0, 0.7562, 1.0, 0.7686, 1.0, 0.544, 1.0, 0.5657, 1.0, 0.5657, 1.0, 0.544, 1.0, 0.2035, 1.0, 0.205, 1.0, 0.205, 1.0, 0.2035, 1.0, 0.7562, 1.0, 0.7049, 1.0, 0.7049, 1.0, 0.7562, 1.0, 0.5657, 1.0, 0.5921, 1.0, 0.5921, 1.0, 0.5657, 1.0, 0.205, 1.0, 0.2201, 1.0, 0.2201, 1.0, 0.205, 1.0, 0.5921, 1.0, 0.6111, 1.0, 0.6111, 1.0, 0.5921, 1.0, 0.2201, 1.0, 0.2414, 1.0, 0.2414, 1.0, 0.2201, 1.0, 0.6111, 1.0, 0.6331, 1.0, 0.6331, 1.0, 0.6111, 1.0, 0.2414, 1.0, 0.2652, 1.0, 0.2652, 1.0, 0.2414, 1.0, 0.6331, 1.0, 0.6549, 1.0, 0.6549, 1.0, 0.6331, 1.0, 0.2652, 1.0, 0.2891, 1.0, 0.2891, 1.0, 0.2652, 1.0, 0.6549, 1.0, 0.6753, 1.0, 0.6753, 1.0, 0.6549, 1.0, 0.2891, 1.0, 0.3093, 1.0, 0.3093, 1.0, 0.2891, 1.0, 0.6753, 1.0, 0.6916, 1.0, 0.6916, 1.0, 0.6753, 1.0, 0.3093, 1.0, 0.3353, 1.0, 0.3353, 1.0, 0.3093, 1.0, 0.6916, 1.0, 0.6963, 1.0, 0.6963, 1.0, 0.6916, 1.0, 0.3353, 1.0, 0.3556, 1.0, 0.3556, 1.0, 0.3353, 1.0, 0.6963, 1.0, 0.6609, 1.0, 0.6609, 1.0, 0.6963, 1.0, 0.3556, 1.0, 0.46, 1.0, 0.46, 1.0, 0.3556, 1.0, 0.6609, 1.0, 0.6788, 1.0, 0.6788, 1.0, 0.6609, 1.0, 0.46, 1.0, 0.475, 1.0, 0.475, 1.0, 0.46, 1.0, 0.1394, 1.0, 0.1601, 1.0, 0.1601, 1.0, 0.1394, 1.0, 0.6788, 1.0, 0.7356, 1.0, 0.7356, 1.0, 0.6788, 1.0, 0.475, 1.0, 0.4962, 1.0, 0.4962, 1.0, 0.475, 1.0, 0.6963, 1.0, 0.6609, 1.0, 0.6609, 1.0, 0.6963, 1.0, 0.3556, 1.0, 0.46, 1.0, 0.46, 1.0, 0.3556, 1.0, 0.6609, 1.0, 0.6788, 1.0, 0.6788, 1.0, 0.6609, 1.0, 0.46, 1.0, 0.475, 1.0, 0.475, 1.0, 0.46, 1.0, 0.1394, 1.0, 0.1601, 1.0, 0.1601, 1.0, 0.1394, 1.0, 0.6788, 1.0, 0.7356, 1.0, 0.7356, 1.0, 0.6788, 1.0, 0.475, 1.0, 0.4962, 1.0, 0.4962, 1.0, 0.475, 1.0, 0.1601, 1.0, 0.2141, 1.0, 0.2141, 1.0, 0.1601, 1.0, 0.7356, 1.0, 0.7616, 1.0, 0.7616, 1.0, 0.7356, 1.0, 0.4962, 1.0, 0.5198, 1.0, 0.5198, 1.0, 0.4962, 1.0, 0.2141, 1.0, 0.2465, 1.0, 0.2465, 1.0, 0.2141, 1.0, 0.7616, 1.0, 0.7686, 1.0, 0.7686, 1.0, 0.7616, 1.0, 0.5198, 1.0, 0.544, 1.0, 0.544, 1.0, 0.5198, 1.0, 0.2465, 1.0, 0.2035, 1.0, 0.2035, 1.0, 0.2465, 1.0, 0.7686, 1.0, 0.7562, 1.0, 0.7562, 1.0, 0.7686, 1.0, 0.544, 1.0, 0.5657, 1.0, 0.5657, 1.0, 0.544, 1.0, 0.2035, 1.0, 0.205, 1.0, 0.205, 1.0, 0.2035, 1.0, 0.7562, 1.0, 0.7049, 1.0, 0.7049, 1.0, 0.7562, 1.0, 0.5657, 1.0, 0.5921, 1.0, 0.5921, 1.0, 0.5657, 1.0, 0.205, 1.0, 0.2201, 1.0, 0.2201, 1.0, 0.205, 1.0, 0.5921, 1.0, 0.6111, 1.0, 0.6111, 1.0, 0.5921, 1.0, 0.2201, 1.0, 0.2414, 1.0, 0.2414, 1.0, 0.2201, 1.0, 0.6111, 1.0, 0.6331, 1.0, 0.6331, 1.0, 0.6111, 1.0, 0.2414, 1.0, 0.2652, 1.0, 0.2652, 1.0, 0.2414, 1.0, 0.6331, 1.0, 0.6549, 1.0, 0.6549, 1.0, 0.6331, 1.0, 0.2652, 1.0, 0.2891, 1.0, 0.2891, 1.0, 0.2652, 1.0, 0.6549, 1.0, 0.6753, 1.0, 0.6753, 1.0, 0.6549, 1.0, 0.2891, 1.0, 0.3093, 1.0, 0.3093, 1.0, 0.2891, 1.0, 0.6753, 1.0, 0.6916, 1.0, 0.6916, 1.0, 0.6753, 1.0, 0.3093, 1.0, 0.3353, 1.0, 0.3353, 1.0, 0.3093, 1.0, 0.6916, 1.0, 0.6963, 1.0, 0.6963, 1.0, 0.6916, 1.0, 0.3353, 1.0, 0.3556, 1.0, 0.3556, 1.0, 0.3353, 1.0, 0.7686, 1.0, 0.7418, 1.0, 0.7472, 1.0, 0.7616, 1.0, 0.7418, 1.0, 0.6518, 1.0, 0.6719, 1.0, 0.7472, 1.0, 0.6518, 1.0, 0.5988, 1.0, 0.625, 1.0, 0.6719, 1.0, 0.5988, 1.0, 0.5625, 1.0, 0.5907, 1.0, 0.625, 1.0, 0.5625, 1.0, 0.5343, 1.0, 0.5625, 1.0, 0.5907, 1.0, 0.5343, 1.0, 0.5089, 1.0, 0.5365, 1.0, 0.5625, 1.0, 0.5089, 1.0, 0.481, 1.0, 0.5085, 1.0, 0.5365, 1.0, 0.481, 1.0, 0.475, 1.0, 0.4962, 1.0, 0.5085, 1.0, 0.7616, 1.0, 0.7472, 1.0, 0.7475, 1.0, 0.7356, 1.0, 0.7472, 1.0, 0.6719, 1.0, 0.6875, 1.0, 0.7475, 1.0, 0.6719, 1.0, 0.625, 1.0, 0.6476, 1.0, 0.6875, 1.0, 0.625, 1.0, 0.5907, 1.0, 0.6161, 1.0, 0.6476, 1.0, 0.5907, 1.0, 0.5625, 1.0, 0.5885, 1.0, 0.6161, 1.0, 0.5625, 1.0, 0.5365, 1.0, 0.5625, 1.0, 0.5885, 1.0, 0.5365, 1.0, 0.5085, 1.0, 0.5354, 1.0, 0.5625, 1.0, 0.5085, 1.0, 0.4962, 1.0, 0.5198, 1.0, 0.5354, 1.0, 0.7356, 1.0, 0.7475, 1.0, 0.75, 1.0, 0.6788, 1.0, 0.7475, 1.0, 0.6875, 1.0, 0.7064, 1.0, 0.75, 1.0, 0.6875, 1.0, 0.6476, 1.0, 0.6733, 1.0, 0.7064, 1.0, 0.6476, 1.0, 0.6161, 1.0, 0.644, 1.0, 0.6733, 1.0, 0.6161, 1.0, 0.5885, 1.0, 0.6165, 1.0, 0.644, 1.0, 0.5885, 1.0, 0.5625, 1.0, 0.5896, 1.0, 0.6165, 1.0, 0.5625, 1.0, 0.5354, 1.0, 0.5625, 1.0, 0.5896, 1.0, 0.5354, 1.0, 0.5198, 1.0, 0.544, 1.0, 0.5625, 1.0, 0.6788, 1.0, 0.75, 1.0, 0.6963, 1.0, 0.6609, 1.0, 0.75, 1.0, 0.7064, 1.0, 0.6916, 1.0, 0.6963, 1.0, 0.7064, 1.0, 0.6733, 1.0, 0.6753, 1.0, 0.6916, 1.0, 0.6733, 1.0, 0.644, 1.0, 0.6549, 1.0, 0.6753, 1.0, 0.644, 1.0, 0.6165, 1.0, 0.6331, 1.0, 0.6549, 1.0, 0.6165, 1.0, 0.5896, 1.0, 0.6111, 1.0, 0.6331, 1.0, 0.5896, 1.0, 0.5625, 1.0, 0.5921, 1.0, 0.6111, 1.0, 0.5625, 1.0, 0.544, 1.0, 0.5657, 1.0, 0.5921, 1.0, 0.6875, 0.5, 0.644, 0.5, 0.6733, 0.5, 0.7188, 0.5, 0.644, 0.5, 0.6161, 0.5, 0.6476, 0.5, 0.6733, 0.5, 0.6161, 0.5, 0.5907, 0.5, 0.625, 0.5, 0.6476, 0.5, 0.5907, 0.5, 0.5625, 0.5, 0.5988, 0.5, 0.625, 0.5, 0.5625, 0.5, 0.5262, 0.5, 0.5625, 0.5, 0.5988, 0.5, 0.5262, 0.5, 0.4732, 0.5, 0.5052, 0.5, 0.5625, 0.5, 0.2589, 0.5, 0.231, 0.5, 0.2017, 0.5, 0.2274, 0.5, 0.231, 0.5, 0.1875, 0.5, 0.1562, 0.5, 0.2017, 0.5, 0.7188, 0.5, 0.6733, 0.5, 0.7064, 0.5, 0.75, 0.5, 0.6733, 0.5, 0.6476, 0.5, 0.6875, 0.5, 0.7064, 0.5, 0.6476, 0.5, 0.625, 0.5, 0.6719, 0.5, 0.6875, 0.5, 0.625, 0.5, 0.5988, 0.5, 0.6518, 0.5, 0.6719, 0.5, 0.5988, 0.5, 0.5625, 0.5, 0.6198, 0.5, 0.6518, 0.5, 0.5625, 0.5, 0.5052, 0.5, 0.5625, 0.5, 0.6198, 0.5, 0.2274, 0.5, 0.2017, 0.5, 0.1686, 0.5, 0.1875, 0.5, 0.2017, 0.5, 0.1562, 0.5, 0.125, 0.5, 0.1686, 0.5, 0.75, 0.5, 0.7064, 0.5, 0.75, 0.5, 0.7812, 0.5, 0.7064, 0.5, 0.6875, 0.5, 0.7475, 0.5, 0.75, 0.5, 0.6875, 0.5, 0.6719, 0.5, 0.7472, 0.5, 0.7475, 0.5, 0.6719, 0.5, 0.6518, 0.5, 0.7418, 0.5, 0.7472, 0.5, 0.6518, 0.5, 0.6198, 0.5, 0.7244, 0.5, 0.7418, 0.5, 0.6198, 0.5, 0.5625, 0.5, 0.6801, 0.5, 0.7244, 0.5, 0.1875, 0.5, 0.1686, 0.5, 0.125, 0.5, 0.1275, 0.5, 0.1686, 0.5, 0.125, 0.5, 0.09375, 0.5, 0.125, 0.5, 0.7812, 0.5, 0.75, 0.5, 0.8438, 0.5, 0.8125, 0.5, 0.75, 0.5, 0.7475, 0.5, 0.875, 0.5, 0.8438, 0.5, 0.7475, 0.5, 0.7472, 0.5, 0.9062, 0.5, 0.875, 0.5, 0.7472, 0.5, 0.7418, 0.5, 0.9375, 0.5, 0.9062, 0.5, 0.7418, 0.5, 0.7244, 0.5, 0.9688, 0.5, 0.9375, 0.5, 0.7244, 0.5, 0.6801, 0.5, 1.0, 0.5, 0.9688, 0.5, 0.1275, 0.5, 0.125, 0.5, 0.03125, 0.5, 0.0, 0.5, 0.125, 0.5, 0.09375, 0.5, 0.0625, 0.5, 0.03125, 0.5, 0.03125, 0.5, 0.03125, 0.7846, 0.0, 0.7846, 0.0, 0.5, 0.03125, 0.928, 0.03125, 0.9512, 0.0, 0.9512, 0.0, 0.928, 0.0625, 0.5, 0.0625, 0.7846, 0.03125, 0.7846, 0.03125, 0.5, 0.0625, 0.928, 0.0625, 0.9512, 0.03125, 0.9512, 0.03125, 0.928, 0.09375, 0.5, 0.09375, 0.7846, 0.0625, 0.7846, 0.0625, 0.5, 0.09375, 0.928, 0.09375, 0.9512, 0.0625, 0.9512, 0.0625, 0.928, 0.125, 0.5, 0.125, 0.7846, 0.09375, 0.7846, 0.09375, 0.5, 0.125, 0.928, 0.125, 0.9512, 0.09375, 0.9512, 0.09375, 0.928, 0.1562, 0.5, 0.1562, 0.7846, 0.125, 0.7846, 0.125, 0.5, 0.1562, 0.928, 0.1562, 0.9512, 0.125, 0.9512, 0.125, 0.928, 0.1875, 0.5, 0.1875, 0.7846, 0.1562, 0.7846, 0.1562, 0.5, 0.1875, 0.928, 0.1875, 0.9512, 0.1562, 0.9512, 0.1562, 0.928, 0.2188, 0.5, 0.2188, 0.7846, 0.1875, 0.7846, 0.1875, 0.5, 0.2188, 0.928, 0.2188, 0.9512, 0.1875, 0.9512, 0.1875, 0.928, 0.25, 0.5, 0.25, 0.7846, 0.2188, 0.7846, 0.2188, 0.5, 0.25, 0.928, 0.25, 0.9512, 0.2188, 0.9512, 0.2188, 0.928, 0.2812, 0.5, 0.2812, 0.7846, 0.25, 0.7846, 0.25, 0.5, 0.2812, 0.928, 0.2812, 0.9512, 0.25, 0.9512, 0.25, 0.928, 0.3125, 0.5, 0.3125, 0.7846, 0.2812, 0.7846, 0.2812, 0.5, 0.3125, 0.928, 0.3125, 0.9512, 0.2812, 0.9512, 0.2812, 0.928, 0.3438, 0.5, 0.3438, 0.7846, 0.3125, 0.7846, 0.3125, 0.5, 0.3438, 0.928, 0.3438, 0.9512, 0.3125, 0.9512, 0.3125, 0.928, 0.375, 0.5, 0.375, 0.7846, 0.3438, 0.7846, 0.3438, 0.5, 0.375, 0.928, 0.375, 0.9512, 0.3438, 0.9512, 0.3438, 0.928, 0.4062, 0.5, 0.4063, 0.7846, 0.375, 0.7846, 0.375, 0.5, 0.4063, 0.928, 0.4063, 0.9512, 0.375, 0.9512, 0.375, 0.928, 0.4375, 0.5, 0.4375, 0.7846, 0.4063, 0.7846, 0.4062, 0.5, 0.4375, 0.928, 0.4375, 0.9512, 0.4063, 0.9512, 0.4063, 0.928, 0.4688, 0.5, 0.4688, 0.7846, 0.4375, 0.7846, 0.4375, 0.5, 0.4688, 0.928, 0.4688, 0.9512, 0.4375, 0.9512, 0.4375, 0.928, 0.5, 0.5, 0.5, 0.7846, 0.4688, 0.7846, 0.4688, 0.5, 0.5, 0.928, 0.5, 0.9512, 0.4688, 0.9512, 0.4688, 0.928, 0.5312, 0.5, 0.5312, 0.7846, 0.5, 0.7846, 0.5, 0.5, 0.5312, 0.928, 0.5312, 0.9512, 0.5, 0.9512, 0.5, 0.928, 0.5625, 0.5, 0.5625, 0.7846, 0.5312, 0.7846, 0.5312, 0.5, 0.5625, 0.928, 0.5625, 0.9512, 0.5312, 0.9512, 0.5312, 0.928, 0.5938, 0.5, 0.5938, 0.7846, 0.5625, 0.7846, 0.5625, 0.5, 0.5937, 0.928, 0.5938, 0.9512, 0.5625, 0.9512, 0.5625, 0.928, 0.625, 0.5, 0.625, 0.7846, 0.5938, 0.7846, 0.5938, 0.5, 0.625, 0.928, 0.625, 0.9512, 0.5938, 0.9512, 0.5937, 0.928, 0.6562, 0.5, 0.6562, 0.7846, 0.625, 0.7846, 0.625, 0.5, 0.6562, 0.928, 0.6562, 0.9512, 0.625, 0.9512, 0.625, 0.928, 0.6875, 0.5, 0.6875, 0.7846, 0.6562, 0.7846, 0.6562, 0.5, 0.6875, 0.928, 0.6875, 0.9512, 0.6562, 0.9512, 0.6562, 0.928, 0.7188, 0.5, 0.7188, 0.7846, 0.6875, 0.7846, 0.6875, 0.5, 0.7188, 0.928, 0.7188, 0.9512, 0.6875, 0.9512, 0.6875, 0.928, 0.75, 0.5, 0.75, 0.7846, 0.7188, 0.7846, 0.7188, 0.5, 0.75, 0.928, 0.75, 0.9512, 0.7188, 0.9512, 0.7188, 0.928, 0.7812, 0.5, 0.7812, 0.7846, 0.75, 0.7846, 0.75, 0.5, 0.7812, 0.928, 0.7812, 0.9512, 0.75, 0.9512, 0.75, 0.928, 0.8125, 0.5, 0.8125, 0.7846, 0.7812, 0.7846, 0.7812, 0.5, 0.8125, 0.928, 0.8125, 0.9512, 0.7812, 0.9512, 0.7812, 0.928, 0.8438, 0.5, 0.8437, 0.7846, 0.8125, 0.7846, 0.8125, 0.5, 0.8438, 0.928, 0.8438, 0.9512, 0.8125, 0.9512, 0.8125, 0.928, 0.875, 0.5, 0.875, 0.7846, 0.8437, 0.7846, 0.8438, 0.5, 0.875, 0.928, 0.875, 0.9512, 0.8438, 0.9512, 0.8438, 0.928, 0.9062, 0.5, 0.9062, 0.7846, 0.875, 0.7846, 0.875, 0.5, 0.9062, 0.928, 0.9062, 0.9512, 0.875, 0.9512, 0.875, 0.928, 0.9375, 0.5, 0.9375, 0.7846, 0.9062, 0.7846, 0.9062, 0.5, 0.9375, 0.928, 0.9375, 0.9512, 0.9062, 0.9512, 0.9062, 0.928, 0.9688, 0.5, 0.9688, 0.7846, 0.9375, 0.7846, 0.9375, 0.5, 0.9688, 0.928, 0.9688, 0.9512, 0.9375, 0.9512, 0.9375, 0.928, 1.0, 0.5, 1.0, 0.7846, 0.9688, 0.7846, 0.9688, 0.5, 1.0, 0.928, 1.0, 0.9512, 0.9688, 0.9512, 0.9688, 0.928, 1.0, 0.8044, 1.0, 0.928, 0.9688, 0.928, 0.9688, 0.8044, 0.9688, 0.8044, 0.9688, 0.928, 0.9375, 0.928, 0.9375, 0.8044, 0.9375, 0.8044, 0.9375, 0.928, 0.9062, 0.928, 0.9062, 0.8044, 0.9062, 0.8044, 0.9062, 0.928, 0.875, 0.928, 0.875, 0.8044, 0.875, 0.8044, 0.875, 0.928, 0.8438, 0.928, 0.8437, 0.8044, 0.8437, 0.8044, 0.8438, 0.928, 0.8125, 0.928, 0.8125, 0.8044, 0.8125, 0.8044, 0.8125, 0.928, 0.7812, 0.928, 0.7812, 0.8044, 0.7812, 0.8044, 0.7812, 0.928, 0.75, 0.928, 0.75, 0.8044, 0.75, 0.8044, 0.75, 0.928, 0.7188, 0.928, 0.7188, 0.8044, 0.7188, 0.8044, 0.7188, 0.928, 0.6875, 0.928, 0.6875, 0.8044, 0.6875, 0.8044, 0.6875, 0.928, 0.6562, 0.928, 0.6562, 0.8044, 0.6562, 0.8044, 0.6562, 0.928, 0.625, 0.928, 0.625, 0.8044, 0.625, 0.8044, 0.625, 0.928, 0.5937, 0.928, 0.5938, 0.8044, 0.5938, 0.8044, 0.5937, 0.928, 0.5625, 0.928, 0.5625, 0.8044, 0.5625, 0.8044, 0.5625, 0.928, 0.5312, 0.928, 0.5312, 0.8044, 0.5312, 0.8044, 0.5312, 0.928, 0.5, 0.928, 0.5, 0.8044, 0.5, 0.8044, 0.5, 0.928, 0.4688, 0.928, 0.4688, 0.8044, 0.4688, 0.8044, 0.4688, 0.928, 0.4375, 0.928, 0.4375, 0.8044, 0.4375, 0.8044, 0.4375, 0.928, 0.4063, 0.928, 0.4063, 0.8044, 0.4063, 0.8044, 0.4063, 0.928, 0.375, 0.928, 0.375, 0.8044, 0.375, 0.8044, 0.375, 0.928, 0.3438, 0.928, 0.3438, 0.8044, 0.3438, 0.8044, 0.3438, 0.928, 0.3125, 0.928, 0.3125, 0.8044, 0.3125, 0.8044, 0.3125, 0.928, 0.2812, 0.928, 0.2812, 0.8044, 0.2812, 0.8044, 0.2812, 0.928, 0.25, 0.928, 0.25, 0.8044, 0.25, 0.8044, 0.25, 0.928, 0.2188, 0.928, 0.2188, 0.8044, 0.2188, 0.8044, 0.2188, 0.928, 0.1875, 0.928, 0.1875, 0.8044, 0.1875, 0.8044, 0.1875, 0.928, 0.1562, 0.928, 0.1562, 0.8044, 0.1562, 0.8044, 0.1562, 0.928, 0.125, 0.928, 0.125, 0.8044, 0.125, 0.8044, 0.125, 0.928, 0.09375, 0.928, 0.09375, 0.8044, 0.09375, 0.8044, 0.09375, 0.928, 0.0625, 0.928, 0.0625, 0.8044, 0.0625, 0.8044, 0.0625, 0.928, 0.03125, 0.928, 0.03125, 0.8044, 0.03125, 0.8044, 0.03125, 0.928, 0.0, 0.928, 0.0, 0.8044, 0.03125, 0.7846, 0.03125, 0.8044, 0.0, 0.8044, 0.0, 0.7846, 0.0625, 0.7846, 0.0625, 0.8044, 0.03125, 0.8044, 0.03125, 0.7846, 0.09375, 0.7846, 0.09375, 0.8044, 0.0625, 0.8044, 0.0625, 0.7846, 0.125, 0.7846, 0.125, 0.8044, 0.09375, 0.8044, 0.09375, 0.7846, 0.1562, 0.7846, 0.1562, 0.8044, 0.125, 0.8044, 0.125, 0.7846, 0.1875, 0.7846, 0.1875, 0.8044, 0.1562, 0.8044, 0.1562, 0.7846, 0.2188, 0.7846, 0.2188, 0.8044, 0.1875, 0.8044, 0.1875, 0.7846, 0.25, 0.7846, 0.25, 0.8044, 0.2188, 0.8044, 0.2188, 0.7846, 0.2812, 0.7846, 0.2812, 0.8044, 0.25, 0.8044, 0.25, 0.7846, 0.3125, 0.7846, 0.3125, 0.8044, 0.2812, 0.8044, 0.2812, 0.7846, 0.3438, 0.7846, 0.3438, 0.8044, 0.3125, 0.8044, 0.3125, 0.7846, 0.375, 0.7846, 0.375, 0.8044, 0.3438, 0.8044, 0.3438, 0.7846, 0.4063, 0.7846, 0.4063, 0.8044, 0.375, 0.8044, 0.375, 0.7846, 0.4375, 0.7846, 0.4375, 0.8044, 0.4063, 0.8044, 0.4063, 0.7846, 0.4688, 0.7846, 0.4688, 0.8044, 0.4375, 0.8044, 0.4375, 0.7846, 0.5, 0.7846, 0.5, 0.8044, 0.4688, 0.8044, 0.4688, 0.7846, 0.5312, 0.7846, 0.5312, 0.8044, 0.5, 0.8044, 0.5, 0.7846, 0.5625, 0.7846, 0.5625, 0.8044, 0.5312, 0.8044, 0.5312, 0.7846, 0.5938, 0.7846, 0.5938, 0.8044, 0.5625, 0.8044, 0.5625, 0.7846, 0.625, 0.7846, 0.625, 0.8044, 0.5938, 0.8044, 0.5938, 0.7846, 0.6562, 0.7846, 0.6562, 0.8044, 0.625, 0.8044, 0.625, 0.7846, 0.6875, 0.7846, 0.6875, 0.8044, 0.6562, 0.8044, 0.6562, 0.7846, 0.7188, 0.7846, 0.7188, 0.8044, 0.6875, 0.8044, 0.6875, 0.7846, 0.75, 0.7846, 0.75, 0.8044, 0.7188, 0.8044, 0.7188, 0.7846, 0.7812, 0.7846, 0.7812, 0.8044, 0.75, 0.8044, 0.75, 0.7846, 0.8125, 0.7846, 0.8125, 0.8044, 0.7812, 0.8044, 0.7812, 0.7846, 0.8437, 0.7846, 0.8437, 0.8044, 0.8125, 0.8044, 0.8125, 0.7846, 0.875, 0.7846, 0.875, 0.8044, 0.8437, 0.8044, 0.8437, 0.7846, 0.9062, 0.7846, 0.9062, 0.8044, 0.875, 0.8044, 0.875, 0.7846, 0.9375, 0.7846, 0.9375, 0.8044, 0.9062, 0.8044, 0.9062, 0.7846, 0.9688, 0.7846, 0.9688, 0.8044, 0.9375, 0.8044, 0.9375, 0.7846, 1.0, 0.7846, 1.0, 0.8044, 0.9688, 0.8044, 0.9688, 0.7846])
me_cylinder_001.use_remesh_fix_poles = True
me_cylinder_001.use_remesh_preserve_attributes = False
me_cylinder_001.update()
me_torus_001 = bpy.data.meshes.new('Torus.001')
me_torus_001.from_pydata([(9.437e-08, 1.25, 0.0), (8.884e-08, 1.177, 0.1768), (7.55e-08, 1.0, 0.25), (6.215e-08, 0.8232, 0.1768), (5.662e-08, 0.75, 3.062e-17), (6.215e-08, 0.8232, -0.1768), (7.55e-08, 1.0, -0.25), (8.884e-08, 1.177, -0.1768), (-0.625, 1.083, 0.0), (-0.5884, 1.019, 0.1768), (-0.5, 0.866, 0.25), (-0.4116, 0.7129, 0.1768), (-0.375, 0.6495, 3.062e-17), (-0.4116, 0.7129, -0.1768), (-0.5, 0.866, -0.25), (-0.5884, 1.019, -0.1768), (-1.083, 0.625, 0.0), (-1.019, 0.5884, 0.1768), (-0.866, 0.5, 0.25), (-0.7129, 0.4116, 0.1768), (-0.6495, 0.375, 3.062e-17), (-0.7129, 0.4116, -0.1768), (-0.866, 0.5, -0.25), (-1.019, 0.5884, -0.1768), (-1.25, 1.093e-07, 0.0), (-1.177, 1.029e-07, 0.1768), (-1.0, 8.742e-08, 0.25), (-0.8232, 7.197e-08, 0.1768), (-0.75, 6.557e-08, 3.062e-17), (-0.8232, 7.197e-08, -0.1768), (-1.0, 8.742e-08, -0.25), (-1.177, 1.029e-07, -0.1768), (-1.083, -0.625, 0.0), (-1.019, -0.5884, 0.1768), (-0.866, -0.5, 0.25), (-0.7129, -0.4116, 0.1768), (-0.6495, -0.375, 3.062e-17), (-0.7129, -0.4116, -0.1768), (-0.866, -0.5, -0.25), (-1.019, -0.5884, -0.1768), (-0.625, -1.083, 0.0), (-0.5884, -1.019, 0.1768), (-0.5, -0.866, 0.25), (-0.4116, -0.7129, 0.1768), (-0.375, -0.6495, 3.062e-17), (-0.4116, -0.7129, -0.1768), (-0.5, -0.866, -0.25), (-0.5884, -1.019, -0.1768), (9.437e-08, -1.25, 0.0), (8.884e-08, -1.177, 0.1768), (7.55e-08, -1.0, 0.25), (6.215e-08, -0.8232, 0.1768), (5.662e-08, -0.75, 3.062e-17), (6.215e-08, -0.8232, -0.1768), (7.55e-08, -1.0, -0.25), (8.884e-08, -1.177, -0.1768)], [], [(0, 8, 9, 1), (1, 9, 10, 2), (2, 10, 11, 3), (3, 11, 12, 4), (4, 12, 13, 5), (5, 13, 14, 6), (6, 14, 15, 7), (7, 15, 8, 0), (8, 16, 17, 9), (9, 17, 18, 10), (10, 18, 19, 11), (11, 19, 20, 12), (12, 20, 21, 13), (13, 21, 22, 14), (14, 22, 23, 15), (15, 23, 16, 8), (16, 24, 25, 17), (17, 25, 26, 18), (18, 26, 27, 19), (19, 27, 28, 20), (20, 28, 29, 21), (21, 29, 30, 22), (22, 30, 31, 23), (23, 31, 24, 16), (24, 32, 33, 25), (25, 33, 34, 26), (26, 34, 35, 27), (27, 35, 36, 28), (28, 36, 37, 29), (29, 37, 38, 30), (30, 38, 39, 31), (31, 39, 32, 24), (32, 40, 41, 33), (33, 41, 42, 34), (34, 42, 43, 35), (35, 43, 44, 36), (36, 44, 45, 37), (37, 45, 46, 38), (38, 46, 47, 39), (39, 47, 40, 32), (40, 48, 49, 41), (41, 49, 50, 42), (42, 50, 51, 43), (43, 51, 52, 44), (44, 52, 53, 45), (45, 53, 54, 46), (46, 54, 55, 47), (47, 55, 48, 40)])
_uv = me_torus_001.uv_layers.new(name='UVMap')
_uv.uv.foreach_set('vector', [0.75, 0.5, 0.8333, 0.5, 0.8333, 0.625, 0.75, 0.625, 0.75, 0.625, 0.8333, 0.625, 0.8333, 0.75, 0.75, 0.75, 0.75, 0.75, 0.8333, 0.75, 0.8333, 0.875, 0.75, 0.875, 0.75, 0.875, 0.8333, 0.875, 0.8333, 1.0, 0.75, 1.0, 0.75, 0.0, 0.8333, 0.0, 0.8333, 0.125, 0.75, 0.125, 0.75, 0.125, 0.8333, 0.125, 0.8333, 0.25, 0.75, 0.25, 0.75, 0.25, 0.8333, 0.25, 0.8333, 0.375, 0.75, 0.375, 0.75, 0.375, 0.8333, 0.375, 0.8333, 0.5, 0.75, 0.5, 0.8333, 0.5, 0.9167, 0.5, 0.9167, 0.625, 0.8333, 0.625, 0.8333, 0.625, 0.9167, 0.625, 0.9167, 0.75, 0.8333, 0.75, 0.8333, 0.75, 0.9167, 0.75, 0.9167, 0.875, 0.8333, 0.875, 0.8333, 0.875, 0.9167, 0.875, 0.9167, 1.0, 0.8333, 1.0, 0.8333, 0.0, 0.9167, 0.0, 0.9167, 0.125, 0.8333, 0.125, 0.8333, 0.125, 0.9167, 0.125, 0.9167, 0.25, 0.8333, 0.25, 0.8333, 0.25, 0.9167, 0.25, 0.9167, 0.375, 0.8333, 0.375, 0.8333, 0.375, 0.9167, 0.375, 0.9167, 0.5, 0.8333, 0.5, 0.9167, 0.5, 1.0, 0.5, 1.0, 0.625, 0.9167, 0.625, 0.9167, 0.625, 1.0, 0.625, 1.0, 0.75, 0.9167, 0.75, 0.9167, 0.75, 1.0, 0.75, 1.0, 0.875, 0.9167, 0.875, 0.9167, 0.875, 1.0, 0.875, 1.0, 1.0, 0.9167, 1.0, 0.9167, 0.0, 1.0, 0.0, 1.0, 0.125, 0.9167, 0.125, 0.9167, 0.125, 1.0, 0.125, 1.0, 0.25, 0.9167, 0.25, 0.9167, 0.25, 1.0, 0.25, 1.0, 0.375, 0.9167, 0.375, 0.9167, 0.375, 1.0, 0.375, 1.0, 0.5, 0.9167, 0.5, 2.22e-16, 0.5, 0.08333, 0.5, 0.08333, 0.625, 2.22e-16, 0.625, 2.22e-16, 0.625, 0.08333, 0.625, 0.08333, 0.75, 2.22e-16, 0.75, 2.22e-16, 0.75, 0.08333, 0.75, 0.08333, 0.875, 2.22e-16, 0.875, 2.22e-16, 0.875, 0.08333, 0.875, 0.08333, 1.0, 2.22e-16, 1.0, 2.22e-16, 0.0, 0.08333, 0.0, 0.08333, 0.125, 2.22e-16, 0.125, 2.22e-16, 0.125, 0.08333, 0.125, 0.08333, 0.25, 2.22e-16, 0.25, 2.22e-16, 0.25, 0.08333, 0.25, 0.08333, 0.375, 2.22e-16, 0.375, 2.22e-16, 0.375, 0.08333, 0.375, 0.08333, 0.5, 2.22e-16, 0.5, 0.08333, 0.5, 0.1667, 0.5, 0.1667, 0.625, 0.08333, 0.625, 0.08333, 0.625, 0.1667, 0.625, 0.1667, 0.75, 0.08333, 0.75, 0.08333, 0.75, 0.1667, 0.75, 0.1667, 0.875, 0.08333, 0.875, 0.08333, 0.875, 0.1667, 0.875, 0.1667, 1.0, 0.08333, 1.0, 0.08333, 0.0, 0.1667, 0.0, 0.1667, 0.125, 0.08333, 0.125, 0.08333, 0.125, 0.1667, 0.125, 0.1667, 0.25, 0.08333, 0.25, 0.08333, 0.25, 0.1667, 0.25, 0.1667, 0.375, 0.08333, 0.375, 0.08333, 0.375, 0.1667, 0.375, 0.1667, 0.5, 0.08333, 0.5, 0.1667, 0.5, 0.25, 0.5, 0.25, 0.625, 0.1667, 0.625, 0.1667, 0.625, 0.25, 0.625, 0.25, 0.75, 0.1667, 0.75, 0.1667, 0.75, 0.25, 0.75, 0.25, 0.875, 0.1667, 0.875, 0.1667, 0.875, 0.25, 0.875, 0.25, 1.0, 0.1667, 1.0, 0.1667, 0.0, 0.25, 0.0, 0.25, 0.125, 0.1667, 0.125, 0.1667, 0.125, 0.25, 0.125, 0.25, 0.25, 0.1667, 0.25, 0.1667, 0.25, 0.25, 0.25, 0.25, 0.375, 0.1667, 0.375, 0.1667, 0.375, 0.25, 0.375, 0.25, 0.5, 0.1667, 0.5])
me_torus_001.use_remesh_fix_poles = True
me_torus_001.use_remesh_preserve_attributes = False
me_torus_001.update()

# ---- objects
ob_light = bpy.data.objects.new('Light', light_light)
ob_camera = bpy.data.objects.new('Camera', cam_camera)
ob_empty = bpy.data.objects.new('Empty', None)
ob_cylinder = bpy.data.objects.new('Cylinder', me_cylinder_001)
ob_torus_001 = bpy.data.objects.new('Torus.001', me_torus_001)

# ---- transforms, parenting, visibility, modifiers, constraints
ob_light.location = (4.076, 1.005, 5.904)
ob_light.rotation_euler = (0.6503, 0.05522, 1.866)
ob_light.lock_rotations_4d = False
ob_light.empty_display_type = 'ARROWS'
ob_light.color = (0.0, 0.0, 0.0, 0.0)
ob_light.lineart.crease_threshold = 0.0
ob_camera.location = (7.359, -6.926, 4.958)
ob_camera.rotation_euler = (1.109, 0.0, 0.8149)
ob_camera.lock_rotations_4d = False
ob_camera.empty_display_type = 'ARROWS'
ob_camera.color = (0.0, 0.0, 0.0, 0.0)
ob_camera.display_type = 'WIRE'
ob_camera.lineart.crease_threshold = 0.0
ob_empty.location = (0.2664, 2.544, 1.932)
ob_empty.rotation_euler = (1.571, -0.0, -0.0)
ob_empty.empty_display_type = 'IMAGE'
ob_empty.empty_display_size = 5.0
ob_cylinder.location = (0.0, 0.0, 0.0)
ob_torus_001.location = (-0.9428, 0.0, 0.0)
ob_torus_001.rotation_euler = (1.571, -0.0, 0.0)
ob_torus_001.scale = (0.6797, 0.6797, 1.154)

# ---- collection membership
col_collection.objects.link(ob_light)
col_collection.objects.link(ob_camera)
col_collection.objects.link(ob_empty)
col_collection.objects.link(ob_cylinder)
col_collection.objects.link(ob_torus_001)

# ---- scene / render settings (as saved in the file)
scene.camera = ob_camera
scene.frame_start = 1; scene.frame_end = 250; scene.frame_set(1)
scene.render.engine = 'BLENDER_EEVEE_NEXT'
scene.cycles.use_denoising = False
scene.cycles.samples = 128
scene.cycles.sampling_pattern = 'TABULATED_SOBOL'
scene.cycles.use_adaptive_sampling = False
scene.cycles.use_light_tree = False
scene.view_settings.view_transform = 'Filmic'
bpy.context.view_layer.update()
